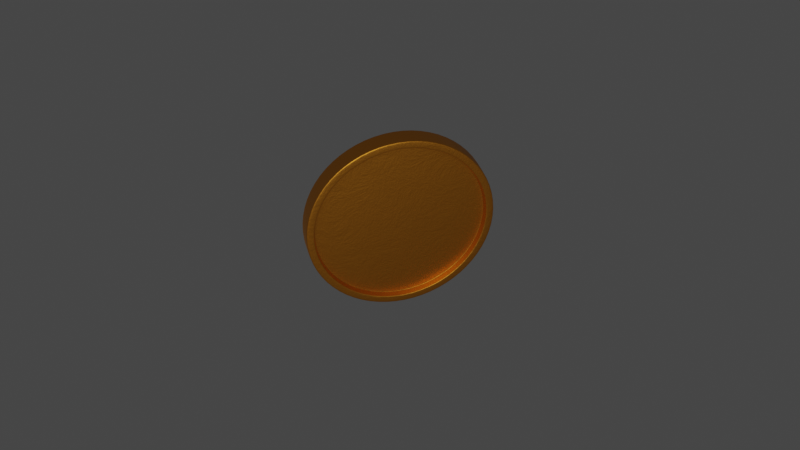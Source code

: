 # Source: golden-coin.blend  (saved by Blender 2.83.20; exported with 4.5.12 LTS)
import bpy
from mathutils import Matrix  # noqa: F401  (used for matrix-valued properties, if any)

bpy.ops.wm.read_factory_settings(use_empty=True)
scene = bpy.context.scene
scene.name = 'Scene'

# ---- collections
col_collection = bpy.data.collections.new('Collection'); scene.collection.children.link(col_collection)

# ---- materials (node trees are filled in below, after node groups)
mat_material_001 = bpy.data.materials.new('Material.001')
mat_material_001.use_transparent_shadow = False

# ---- node groups
ng_auto_smooth = bpy.data.node_groups.new('Auto Smooth', 'GeometryNodeTree')
_s = ng_auto_smooth.interface.new_socket(name='Geometry', in_out='OUTPUT', socket_type='NodeSocketGeometry')
_s = ng_auto_smooth.interface.new_socket(name='Geometry', in_out='INPUT', socket_type='NodeSocketGeometry')
_s = ng_auto_smooth.interface.new_socket(name='Angle', in_out='INPUT', socket_type='NodeSocketFloat')
_s.subtype = 'ANGLE'
_s.min_value = 0.0
_s.max_value = 3.142
ng_auto_smooth.is_modifier = True
_N = ng_auto_smooth.nodes; _L = ng_auto_smooth.links
n0 = _N.new('NodeGroupOutput'); n0.name = 'Group Output'; n0.location = (480, -100)
n1 = _N.new('NodeGroupInput'); n1.name = 'Group Input'; n1.location = (-420, -300)
n2 = _N.new('NodeGroupInput'); n2.name = 'Group Input.001'; n2.location = (-60, -100)
n3 = _N.new('GeometryNodeSetShadeSmooth'); n3.name = 'Set Shade Smooth'; n3.location = (120, -100)
n3.domain = 'EDGE'
n4 = _N.new('GeometryNodeSetShadeSmooth'); n4.name = 'Set Shade Smooth.001'; n4.location = (300, -100)
n5 = _N.new('GeometryNodeInputMeshEdgeAngle'); n5.name = 'Edge Angle'; n5.location = (-420, -220)
n6 = _N.new('GeometryNodeInputEdgeSmooth'); n6.name = 'Is Edge Smooth'; n6.location = (-60, -160)
n7 = _N.new('GeometryNodeInputShadeSmooth'); n7.name = 'Is Face Smooth'; n7.location = (-240, -340)
n8 = _N.new('FunctionNodeBooleanMath'); n8.name = 'Boolean Math'; n8.location = (-60, -220)
n9 = _N.new('FunctionNodeCompare'); n9.name = 'Compare'; n9.location = (-240, -180)
n9.operation = 'LESS_EQUAL'
_L.new(n5.outputs[0], n9.inputs[0])
_L.new(n4.outputs[0], n0.inputs[0])
_L.new(n1.outputs[1], n9.inputs[1])
_L.new(n9.outputs[0], n8.inputs[0])
_L.new(n7.outputs[0], n8.inputs[1])
_L.new(n2.outputs[0], n3.inputs[0])
_L.new(n6.outputs[0], n3.inputs[1])
_L.new(n3.outputs[0], n4.inputs[0])
_L.new(n8.outputs[0], n3.inputs[2])
n0.is_active_output = True

# ---- material node trees
mat_material_001.use_nodes = True; mat_material_001.node_tree.nodes.clear()
_N = mat_material_001.node_tree.nodes; _L = mat_material_001.node_tree.links
n0 = _N.new('ShaderNodeOutputMaterial'); n0.name = 'Material Output'; n0.location = (300, 300)
n1 = _N.new('ShaderNodeBump'); n1.name = 'Bump'; n1.location = (-261, -82)
n1.inputs[0].default_value = 0.075
n1.inputs[1].default_value = 1.0
n1.inputs[2].default_value = 1.0
n2 = _N.new('ShaderNodeTexNoise'); n2.name = 'Noise Texture'; n2.location = (-463, -81)
n2.inputs[2].default_value = 5.5
n2.inputs[3].default_value = 8.5
n2.inputs[4].default_value = 1.0
n2.inputs[8].default_value = 2.0
n3 = _N.new('ShaderNodeBsdfPrincipled'); n3.name = 'Principled BSDF'; n3.location = (10, 300)
n3.distribution = 'GGX'
n3.subsurface_method = 'BURLEY'
n3.inputs[0].default_value = (0.7788, 0.301, 0.03107, 1.0)
n3.inputs[1].default_value = 1.0
n3.inputs[3].default_value = 1.45
n3.inputs[13].default_value = 0.5045
n3.inputs[27].default_value = (0.0, 0.0, 0.0, 1.0)
n3.inputs[28].default_value = 1.0
_L.new(n3.outputs[0], n0.inputs[0])
_L.new(n1.outputs[0], n3.inputs[5])
_L.new(n2.outputs[0], n1.inputs[3])
n0.is_active_output = True

# ---- world
world_world = bpy.data.worlds.new('World'); scene.world = world_world
world_world.use_nodes = True; world_world.node_tree.nodes.clear()
_N = world_world.node_tree.nodes; _L = world_world.node_tree.links
n0 = _N.new('ShaderNodeOutputWorld'); n0.name = 'World Output'; n0.location = (300, 300)
n1 = _N.new('ShaderNodeBackground'); n1.name = 'Background'; n1.location = (10, 300)
n1.inputs[0].default_value = (0.05088, 0.05088, 0.05088, 1.0)
_L.new(n1.outputs[0], n0.inputs[0])
n0.is_active_output = True
world_world.color = (0.05088, 0.05088, 0.05088)
world_world.use_sun_shadow = False
world_world.sun_shadow_jitter_overblur = 0.0

# ---- cameras
cam_camera = bpy.data.cameras.new('Camera')
cam_camera.clip_end = 100.0
cam_camera.ortho_scale = 7.314

# ---- lights
light_light = bpy.data.lights.new('Light', 'POINT')
light_light.transmission_factor = 0.0
light_light.energy = 1000.0
light_light.shadow_soft_size = 0.1
light_light.shadow_maximum_resolution = 0.006
light_light.use_absolute_resolution = True

# ---- meshes
me_cylinder = bpy.data.meshes.new('Cylinder')
me_cylinder.from_pydata([(0.0, 1.0, 0.0), (-1.673e-08, 0.9239, -0.3827), (-3.091e-08, 0.7071, -0.7071), (-4.038e-08, 0.3827, -0.9239), (-4.371e-08, -4.371e-08, -1.0), (-4.038e-08, -0.3827, -0.9239), (-3.091e-08, -0.7071, -0.7071), (-1.673e-08, -0.9239, -0.3827), (-6.6e-15, -1.0, -1.51e-07), (1.673e-08, -0.9239, 0.3827), (3.091e-08, -0.7071, 0.7071), (4.038e-08, -0.3827, 0.9239), (4.371e-08, 1.192e-08, 1.0), (4.038e-08, 0.3827, 0.9239), (3.091e-08, 0.7071, 0.7071), (1.673e-08, 0.9239, 0.3827), (0.04297, 0.8307, -0.3441), (0.05332, 0.8381, -0.3472), (0.046, 0.837, -0.3467), (0.05332, 0.9072, 8.705e-09), (0.04297, 0.8991, 1.37e-08), (0.046, 0.906, 1.049e-08), (0.04297, 0.6358, -0.6358), (0.05332, 0.6415, -0.6415), (0.046, 0.6406, -0.6406), (0.04297, 0.3441, -0.8307), (0.05332, 0.3472, -0.8381), (0.046, 0.3467, -0.837), (0.04297, -4.313e-08, -0.8991), (0.05332, -4.294e-08, -0.9072), (0.046, -4.308e-08, -0.906), (0.04297, -0.3441, -0.8307), (0.05332, -0.3472, -0.8381), (0.046, -0.3467, -0.837), (0.04297, -0.6358, -0.6358), (0.05332, -0.6415, -0.6415), (0.046, -0.6406, -0.6406), (0.04297, -0.8307, -0.3441), (0.05332, -0.8381, -0.3472), (0.046, -0.837, -0.3467), (0.04297, -0.8991, -1.357e-07), (0.05332, -0.9072, -1.398e-07), (0.046, -0.906, -1.384e-07), (0.04297, -0.8307, 0.3441), (0.05332, -0.8381, 0.3472), (0.046, -0.837, 0.3467), (0.04297, -0.6358, 0.6358), (0.05332, -0.6415, 0.6415), (0.046, -0.6406, 0.6406), (0.04297, -0.3441, 0.8307), (0.05332, -0.3472, 0.8381), (0.046, -0.3467, 0.837), (0.04297, 5.742e-09, 0.8991), (0.05332, 7.188e-09, 0.9072), (0.046, 6.736e-09, 0.906), (0.04297, 0.3441, 0.8307), (0.05332, 0.3472, 0.8381), (0.046, 0.3467, 0.837), (0.04297, 0.6358, 0.6358), (0.05332, 0.6415, 0.6415), (0.046, 0.6406, 0.6406), (0.04297, 0.8307, 0.3441), (0.05332, 0.8381, 0.3472), (0.046, 0.837, 0.3467), (0.1106, 0.9268, 3.848e-09), (0.09798, 0.9169, 6.396e-09), (0.1069, 0.9183, 5.239e-09), (0.09798, 0.8471, -0.3509), (0.1106, 0.8562, -0.3547), (0.1069, 0.8484, -0.3514), (0.09798, 0.6483, -0.6483), (0.1106, 0.6553, -0.6553), (0.1069, 0.6494, -0.6494), (0.09798, 0.3509, -0.8471), (0.1106, 0.3547, -0.8562), (0.1069, 0.3514, -0.8484), (0.09798, -4.327e-08, -0.9169), (0.1106, -4.315e-08, -0.9268), (0.1069, -4.313e-08, -0.9183), (0.09798, -0.3509, -0.8471), (0.1106, -0.3547, -0.8562), (0.1069, -0.3514, -0.8484), (0.09798, -0.6483, -0.6483), (0.1106, -0.6553, -0.6553), (0.1069, -0.6494, -0.6494), (0.09798, -0.8471, -0.3509), (0.1106, -0.8562, -0.3547), (0.1069, -0.8484, -0.3514), (0.09798, -0.9169, -1.437e-07), (0.1106, -0.9268, -1.459e-07), (0.1069, -0.9183, -1.445e-07), (0.09798, -0.8471, 0.3509), (0.1106, -0.8562, 0.3547), (0.1069, -0.8484, 0.3514), (0.09798, -0.6483, 0.6483), (0.1106, -0.6553, 0.6553), (0.1069, -0.6494, 0.6494), (0.09798, -0.3509, 0.8471), (0.1106, -0.3547, 0.8562), (0.1069, -0.3514, 0.8484), (0.09798, 7.402e-09, 0.9169), (0.1106, 8.124e-09, 0.9268), (0.1069, 7.654e-09, 0.9183), (0.09798, 0.3509, 0.8471), (0.1106, 0.3547, 0.8562), (0.1069, 0.3514, 0.8484), (0.09798, 0.6483, 0.6483), (0.1106, 0.6553, 0.6553), (0.1069, 0.6494, 0.6494), (0.09798, 0.8471, 0.3509), (0.1106, 0.8562, 0.3547), (0.1069, 0.8484, 0.3514), (0.1106, 0.9115, -0.3776), (0.09753, 0.9239, -0.3827), (0.1068, 0.9203, -0.3812), (0.09753, 1.0, -4.263e-09), (0.1106, 0.9866, -3.251e-09), (0.1068, 0.9961, -4.191e-09), (0.1106, 0.6977, -0.6977), (0.09753, 0.7071, -0.7071), (0.1068, 0.7043, -0.7043), (0.1106, 0.3776, -0.9115), (0.09753, 0.3827, -0.9239), (0.1068, 0.3812, -0.9203), (0.1106, -4.361e-08, -0.9866), (0.09753, -4.371e-08, -1.0), (0.1068, -4.366e-08, -0.9961), (0.1106, -0.3776, -0.9115), (0.09753, -0.3827, -0.9239), (0.1068, -0.3812, -0.9203), (0.1106, -0.6977, -0.6977), (0.09753, -0.7071, -0.7071), (0.1068, -0.7043, -0.7043), (0.1106, -0.9115, -0.3776), (0.09753, -0.9239, -0.3827), (0.1068, -0.9203, -0.3812), (0.1106, -0.9866, -1.54e-07), (0.09753, -1.0, -1.553e-07), (0.1068, -0.9961, -1.551e-07), (0.1106, -0.9115, 0.3776), (0.09753, -0.9239, 0.3827), (0.1068, -0.9203, 0.3812), (0.1106, -0.6977, 0.6977), (0.09753, -0.7071, 0.7071), (0.1068, -0.7043, 0.7043), (0.1106, -0.3776, 0.9115), (0.09753, -0.3827, 0.9239), (0.1068, -0.3812, 0.9203), (0.1106, 1.123e-08, 0.9866), (0.09753, 1.192e-08, 1.0), (0.1068, 1.17e-08, 0.9961), (0.1106, 0.3776, 0.9115), (0.09753, 0.3827, 0.9239), (0.1068, 0.3812, 0.9203), (0.1106, 0.6977, 0.6977), (0.09753, 0.7071, 0.7071), (0.1068, 0.7043, 0.7043), (0.1106, 0.9115, 0.3776), (0.09753, 0.9239, 0.3827), (0.1068, 0.9203, 0.3812)], [], [(1, 113, 119, 2), (15, 158, 115, 0), (3, 122, 125, 4), (4, 125, 128, 5), (5, 128, 131, 6), (6, 131, 134, 7), (7, 134, 137, 8), (8, 137, 140, 9), (9, 140, 143, 10), (10, 143, 146, 11), (11, 146, 149, 12), (12, 149, 152, 13), (13, 152, 155, 14), (14, 155, 158, 15), (106, 103, 56, 59), (2, 119, 122, 3), (65, 109, 62, 19), (73, 70, 23, 26), (76, 73, 26, 29), (79, 76, 29, 32), (82, 79, 32, 35), (85, 82, 35, 38), (88, 85, 38, 41), (91, 88, 41, 44), (94, 91, 44, 47), (97, 94, 47, 50), (100, 97, 50, 53), (101, 104, 151, 148), (103, 100, 53, 56), (109, 106, 59, 62), (0, 115, 113, 1), (70, 67, 17, 23), (68, 71, 118, 112), (80, 83, 130, 127), (104, 107, 154, 151), (83, 86, 133, 130), (107, 110, 157, 154), (86, 89, 136, 133), (89, 92, 139, 136), (16, 20, 61, 58, 55, 52, 49, 46, 43, 40, 37, 34, 31, 28, 25, 22), (71, 74, 121, 118), (92, 95, 142, 139), (110, 64, 116, 157), (95, 98, 145, 142), (74, 77, 124, 121), (98, 101, 148, 145), (77, 80, 127, 124), (17, 19, 21, 18), (18, 21, 20, 16), (23, 17, 18, 24), (24, 18, 16, 22), (26, 23, 24, 27), (27, 24, 22, 25), (29, 26, 27, 30), (30, 27, 25, 28), (32, 29, 30, 33), (33, 30, 28, 31), (35, 32, 33, 36), (36, 33, 31, 34), (38, 35, 36, 39), (39, 36, 34, 37), (41, 38, 39, 42), (42, 39, 37, 40), (44, 41, 42, 45), (45, 42, 40, 43), (47, 44, 45, 48), (48, 45, 43, 46), (50, 47, 48, 51), (51, 48, 46, 49), (53, 50, 51, 54), (54, 51, 49, 52), (56, 53, 54, 57), (57, 54, 52, 55), (59, 56, 57, 60), (60, 57, 55, 58), (62, 59, 60, 63), (63, 60, 58, 61), (19, 62, 63, 21), (21, 63, 61, 20), (64, 68, 112, 116), (113, 115, 117, 114), (114, 117, 116, 112), (119, 113, 114, 120), (120, 114, 112, 118), (122, 119, 120, 123), (123, 120, 118, 121), (125, 122, 123, 126), (126, 123, 121, 124), (128, 125, 126, 129), (129, 126, 124, 127), (131, 128, 129, 132), (132, 129, 127, 130), (134, 131, 132, 135), (135, 132, 130, 133), (137, 134, 135, 138), (138, 135, 133, 136), (140, 137, 138, 141), (141, 138, 136, 139), (143, 140, 141, 144), (144, 141, 139, 142), (146, 143, 144, 147), (147, 144, 142, 145), (149, 146, 147, 150), (150, 147, 145, 148), (152, 149, 150, 153), (153, 150, 148, 151), (155, 152, 153, 156), (156, 153, 151, 154), (158, 155, 156, 159), (159, 156, 154, 157), (115, 158, 159, 117), (117, 159, 157, 116), (68, 64, 66, 69), (69, 66, 65, 67), (71, 68, 69, 72), (72, 69, 67, 70), (74, 71, 72, 75), (75, 72, 70, 73), (77, 74, 75, 78), (78, 75, 73, 76), (80, 77, 78, 81), (81, 78, 76, 79), (83, 80, 81, 84), (84, 81, 79, 82), (86, 83, 84, 87), (87, 84, 82, 85), (89, 86, 87, 90), (90, 87, 85, 88), (92, 89, 90, 93), (93, 90, 88, 91), (95, 92, 93, 96), (96, 93, 91, 94), (98, 95, 96, 99), (99, 96, 94, 97), (101, 98, 99, 102), (102, 99, 97, 100), (104, 101, 102, 105), (105, 102, 100, 103), (107, 104, 105, 108), (108, 105, 103, 106), (110, 107, 108, 111), (111, 108, 106, 109), (64, 110, 111, 66), (66, 111, 109, 65), (67, 65, 19, 17)])
me_cylinder.polygons.foreach_set('use_smooth', [True] * 145)
_uv = me_cylinder.uv_layers.new(name='UVMap')
_uv.uv.foreach_set('vector', [0.9375, 0.75, 0.9375, 0.9704, 0.875, 0.9704, 0.875, 0.75, 0.0625, 0.75, 0.0625, 0.9704, 0.0, 0.9704, 0.0, 0.75, 0.8125, 0.75, 0.8125, 0.9704, 0.75, 0.9704, 0.75, 0.75, 0.75, 0.75, 0.75, 0.9704, 0.6875, 0.9704, 0.6875, 0.75, 0.6875, 0.75, 0.6875, 0.9704, 0.625, 0.9704, 0.625, 0.75, 0.625, 0.75, 0.625, 0.9704, 0.5625, 0.9704, 0.5625, 0.75, 0.5625, 0.75, 0.5625, 0.9704, 0.5, 0.9704, 0.5, 0.75, 0.5, 0.75, 0.5, 0.9704, 0.4375, 0.9704, 0.4375, 0.75, 0.4375, 0.75, 0.4375, 0.9704, 0.375, 0.9704, 0.375, 0.75, 0.375, 0.75, 0.375, 0.9704, 0.3125, 0.9704, 0.3125, 0.75, 0.3125, 0.75, 0.3125, 0.9704, 0.25, 0.9704, 0.25, 0.75, 0.25, 0.75, 0.25, 0.9704, 0.1875, 0.9704, 0.1875, 0.75, 0.1875, 0.75, 0.1875, 0.9704, 0.125, 0.9704, 0.125, 0.75, 0.125, 0.75, 0.125, 0.9704, 0.0625, 0.9704, 0.0625, 0.75, 0.09183, 0.4082, 0.04334, 0.3356, 0.04334, 0.3356, 0.09183, 0.4082, 0.875, 0.75, 0.875, 0.9704, 0.8125, 0.9704, 0.8125, 0.75, 0.25, 0.4737, 0.1644, 0.4567, 0.1644, 0.4567, 0.25, 0.4737, 0.4567, 0.3356, 0.4082, 0.4082, 0.4082, 0.4082, 0.4567, 0.3356, 0.4737, 0.25, 0.4567, 0.3356, 0.4567, 0.3356, 0.4737, 0.25, 0.4567, 0.1644, 0.4737, 0.25, 0.4737, 0.25, 0.4567, 0.1644, 0.4082, 0.09183, 0.4567, 0.1644, 0.4567, 0.1644, 0.4082, 0.09183, 0.3356, 0.04334, 0.4082, 0.09183, 0.4082, 0.09183, 0.3356, 0.04334, 0.25, 0.02631, 0.3356, 0.04334, 0.3356, 0.04334, 0.25, 0.02631, 0.1644, 0.04334, 0.25, 0.02631, 0.25, 0.02631, 0.1644, 0.04334, 0.09183, 0.09183, 0.1644, 0.04334, 0.1644, 0.04334, 0.09183, 0.09183, 0.04334, 0.1644, 0.09183, 0.09183, 0.09183, 0.09183, 0.04334, 0.1644, 0.02631, 0.25, 0.04334, 0.1644, 0.04334, 0.1644, 0.02631, 0.25, 0.02379, 0.25, 0.04101, 0.3366, 0.03059, 0.3409, 0.01252, 0.25, 0.04334, 0.3356, 0.02631, 0.25, 0.02631, 0.25, 0.04334, 0.3356, 0.1644, 0.4567, 0.09183, 0.4082, 0.09183, 0.4082, 0.1644, 0.4567, 1.0, 0.75, 1.0, 0.9704, 0.9375, 0.9704, 0.9375, 0.75, 0.4082, 0.4082, 0.3356, 0.4567, 0.3356, 0.4567, 0.4082, 0.4082, 0.3366, 0.459, 0.41, 0.41, 0.4179, 0.4179, 0.3409, 0.4694, 0.459, 0.1634, 0.41, 0.09005, 0.4179, 0.08207, 0.4694, 0.1591, 0.04101, 0.3366, 0.09005, 0.41, 0.08207, 0.4179, 0.03059, 0.3409, 0.41, 0.09005, 0.3366, 0.04101, 0.3409, 0.03059, 0.4179, 0.08207, 0.09005, 0.41, 0.1634, 0.459, 0.1591, 0.4694, 0.08207, 0.4179, 0.3366, 0.04101, 0.25, 0.02379, 0.25, 0.01252, 0.3409, 0.03059, 0.25, 0.02379, 0.1634, 0.04101, 0.1591, 0.03059, 0.25, 0.01252, 0.3346, 0.4542, 0.25, 0.471, 0.1654, 0.4542, 0.09373, 0.4063, 0.04582, 0.3346, 0.029, 0.25, 0.04582, 0.1654, 0.09373, 0.09373, 0.1654, 0.04582, 0.25, 0.029, 0.3346, 0.04582, 0.4063, 0.09373, 0.4542, 0.1654, 0.471, 0.25, 0.4542, 0.3346, 0.4063, 0.4063, 0.41, 0.41, 0.459, 0.3366, 0.4694, 0.3409, 0.4179, 0.4179, 0.1634, 0.04101, 0.09005, 0.09005, 0.08207, 0.08207, 0.1591, 0.03059, 0.1634, 0.459, 0.25, 0.4762, 0.25, 0.4875, 0.1591, 0.4694, 0.09005, 0.09005, 0.04101, 0.1634, 0.03059, 0.1591, 0.08207, 0.08207, 0.459, 0.3366, 0.4762, 0.25, 0.4875, 0.25, 0.4694, 0.3409, 0.04101, 0.1634, 0.02379, 0.25, 0.01252, 0.25, 0.03059, 0.1591, 0.4762, 0.25, 0.459, 0.1634, 0.4694, 0.1591, 0.4875, 0.25, 0.3356, 0.4567, 0.25, 0.4737, 0.25, 0.4736, 0.3356, 0.4566, 0.3356, 0.4566, 0.25, 0.4736, 0.25, 0.471, 0.3346, 0.4542, 0.4082, 0.4082, 0.3356, 0.4567, 0.3356, 0.4566, 0.4081, 0.4081, 0.4081, 0.4081, 0.3356, 0.4566, 0.3346, 0.4542, 0.4063, 0.4063, 0.4567, 0.3356, 0.4082, 0.4082, 0.4081, 0.4081, 0.4566, 0.3356, 0.4566, 0.3356, 0.4081, 0.4081, 0.4063, 0.4063, 0.4542, 0.3346, 0.4737, 0.25, 0.4567, 0.3356, 0.4566, 0.3356, 0.4736, 0.25, 0.4736, 0.25, 0.4566, 0.3356, 0.4542, 0.3346, 0.471, 0.25, 0.4567, 0.1644, 0.4737, 0.25, 0.4736, 0.25, 0.4566, 0.1644, 0.4566, 0.1644, 0.4736, 0.25, 0.471, 0.25, 0.4542, 0.1654, 0.4082, 0.09183, 0.4567, 0.1644, 0.4566, 0.1644, 0.4081, 0.09186, 0.4081, 0.09186, 0.4566, 0.1644, 0.4542, 0.1654, 0.4063, 0.09373, 0.3356, 0.04334, 0.4082, 0.09183, 0.4081, 0.09186, 0.3356, 0.04337, 0.3356, 0.04337, 0.4081, 0.09186, 0.4063, 0.09373, 0.3346, 0.04582, 0.25, 0.02631, 0.3356, 0.04334, 0.3356, 0.04337, 0.25, 0.02635, 0.25, 0.02635, 0.3356, 0.04337, 0.3346, 0.04582, 0.25, 0.029, 0.1644, 0.04334, 0.25, 0.02631, 0.25, 0.02635, 0.1644, 0.04337, 0.1644, 0.04337, 0.25, 0.02635, 0.25, 0.029, 0.1654, 0.04582, 0.09183, 0.09183, 0.1644, 0.04334, 0.1644, 0.04337, 0.09186, 0.09186, 0.09186, 0.09186, 0.1644, 0.04337, 0.1654, 0.04582, 0.09373, 0.09373, 0.04334, 0.1644, 0.09183, 0.09183, 0.09186, 0.09186, 0.04337, 0.1644, 0.04337, 0.1644, 0.09186, 0.09186, 0.09373, 0.09373, 0.04582, 0.1654, 0.02631, 0.25, 0.04334, 0.1644, 0.04337, 0.1644, 0.02635, 0.25, 0.02635, 0.25, 0.04337, 0.1644, 0.04582, 0.1654, 0.029, 0.25, 0.04334, 0.3356, 0.02631, 0.25, 0.02635, 0.25, 0.04337, 0.3356, 0.04337, 0.3356, 0.02635, 0.25, 0.029, 0.25, 0.04582, 0.3346, 0.09183, 0.4082, 0.04334, 0.3356, 0.04337, 0.3356, 0.09186, 0.4081, 0.09186, 0.4081, 0.04337, 0.3356, 0.04582, 0.3346, 0.09373, 0.4063, 0.1644, 0.4567, 0.09183, 0.4082, 0.09186, 0.4081, 0.1644, 0.4566, 0.1644, 0.4566, 0.09186, 0.4081, 0.09373, 0.4063, 0.1654, 0.4542, 0.25, 0.4737, 0.1644, 0.4567, 0.1644, 0.4566, 0.25, 0.4736, 0.25, 0.4736, 0.1644, 0.4566, 0.1654, 0.4542, 0.25, 0.471, 0.25, 0.4762, 0.3366, 0.459, 0.3409, 0.4694, 0.25, 0.4875, 0.9375, 0.9704, 1.0, 0.9704, 0.9999, 1.0, 0.9376, 1.0, 0.3417, 0.4718, 0.2502, 0.49, 0.25, 0.4875, 0.3409, 0.4694, 0.875, 0.9704, 0.9375, 0.9704, 0.9374, 1.0, 0.8751, 1.0, 0.4196, 0.4198, 0.342, 0.4716, 0.3409, 0.4694, 0.4179, 0.4179, 0.8125, 0.9704, 0.875, 0.9704, 0.8749, 1.0, 0.8126, 1.0, 0.4716, 0.342, 0.4198, 0.4196, 0.4179, 0.4179, 0.4694, 0.3409, 0.75, 0.9704, 0.8125, 0.9704, 0.8124, 1.0, 0.7501, 1.0, 0.49, 0.2502, 0.4718, 0.3417, 0.4694, 0.3409, 0.4875, 0.25, 0.6875, 0.9704, 0.75, 0.9704, 0.7499, 1.0, 0.6876, 1.0, 0.4718, 0.1583, 0.49, 0.2498, 0.4875, 0.25, 0.4694, 0.1591, 0.625, 0.9704, 0.6875, 0.9704, 0.6874, 1.0, 0.6251, 1.0, 0.4198, 0.08045, 0.4716, 0.158, 0.4694, 0.1591, 0.4179, 0.08207, 0.5625, 0.9704, 0.625, 0.9704, 0.6249, 1.0, 0.5626, 1.0, 0.342, 0.02837, 0.4196, 0.08019, 0.4179, 0.08207, 0.3409, 0.03059, 0.5, 0.9704, 0.5625, 0.9704, 0.5624, 1.0, 0.5001, 1.0, 0.2502, 0.01004, 0.3417, 0.02823, 0.3409, 0.03059, 0.25, 0.01252, 0.4375, 0.9704, 0.5, 0.9704, 0.4999, 1.0, 0.4376, 1.0, 0.1583, 0.02823, 0.2498, 0.01004, 0.25, 0.01252, 0.1591, 0.03059, 0.375, 0.9704, 0.4375, 0.9704, 0.4374, 1.0, 0.3751, 1.0, 0.08045, 0.08019, 0.158, 0.02837, 0.1591, 0.03059, 0.08207, 0.08207, 0.3125, 0.9704, 0.375, 0.9704, 0.3749, 1.0, 0.3126, 1.0, 0.02837, 0.158, 0.08019, 0.08045, 0.08207, 0.08207, 0.03059, 0.1591, 0.25, 0.9704, 0.3125, 0.9704, 0.3124, 1.0, 0.2501, 1.0, 0.01004, 0.2498, 0.02823, 0.1583, 0.03059, 0.1591, 0.01252, 0.25, 0.1875, 0.9704, 0.25, 0.9704, 0.2499, 1.0, 0.1876, 1.0, 0.02823, 0.3417, 0.01004, 0.2502, 0.01252, 0.25, 0.03059, 0.3409, 0.125, 0.9704, 0.1875, 0.9704, 0.1874, 1.0, 0.1251, 1.0, 0.08019, 0.4196, 0.02837, 0.342, 0.03059, 0.3409, 0.08207, 0.4179, 0.0625, 0.9704, 0.125, 0.9704, 0.1249, 1.0, 0.06262, 1.0, 0.158, 0.4716, 0.08045, 0.4198, 0.08207, 0.4179, 0.1591, 0.4694, 0.0, 0.9704, 0.0625, 0.9704, 0.06238, 1.0, 0.0001223, 1.0, 0.2498, 0.49, 0.1583, 0.4718, 0.1591, 0.4694, 0.25, 0.4875, 0.3366, 0.459, 0.25, 0.4762, 0.25, 0.4737, 0.3356, 0.4567, 0.3356, 0.4567, 0.25, 0.4737, 0.25, 0.4737, 0.3356, 0.4567, 0.41, 0.41, 0.3366, 0.459, 0.3356, 0.4567, 0.4082, 0.4082, 0.4082, 0.4082, 0.3356, 0.4567, 0.3356, 0.4567, 0.4082, 0.4082, 0.459, 0.3366, 0.41, 0.41, 0.4082, 0.4082, 0.4567, 0.3356, 0.4567, 0.3356, 0.4082, 0.4082, 0.4082, 0.4082, 0.4567, 0.3356, 0.4762, 0.25, 0.459, 0.3366, 0.4567, 0.3356, 0.4737, 0.25, 0.4737, 0.25, 0.4567, 0.3356, 0.4567, 0.3356, 0.4737, 0.25, 0.459, 0.1634, 0.4762, 0.25, 0.4737, 0.25, 0.4567, 0.1644, 0.4567, 0.1644, 0.4737, 0.25, 0.4737, 0.25, 0.4567, 0.1644, 0.41, 0.09005, 0.459, 0.1634, 0.4567, 0.1644, 0.4082, 0.09183, 0.4082, 0.09183, 0.4567, 0.1644, 0.4567, 0.1644, 0.4082, 0.09183, 0.3366, 0.04101, 0.41, 0.09005, 0.4082, 0.09183, 0.3356, 0.04334, 0.3356, 0.04334, 0.4082, 0.09183, 0.4082, 0.09183, 0.3356, 0.04334, 0.25, 0.02379, 0.3366, 0.04101, 0.3356, 0.04334, 0.25, 0.02631, 0.25, 0.02631, 0.3356, 0.04334, 0.3356, 0.04334, 0.25, 0.02631, 0.1634, 0.04101, 0.25, 0.02379, 0.25, 0.02631, 0.1644, 0.04334, 0.1644, 0.04334, 0.25, 0.02631, 0.25, 0.02631, 0.1644, 0.04334, 0.09005, 0.09005, 0.1634, 0.04101, 0.1644, 0.04334, 0.09183, 0.09183, 0.09183, 0.09183, 0.1644, 0.04334, 0.1644, 0.04334, 0.09183, 0.09183, 0.04101, 0.1634, 0.09005, 0.09005, 0.09183, 0.09183, 0.04334, 0.1644, 0.04334, 0.1644, 0.09183, 0.09183, 0.09183, 0.09183, 0.04334, 0.1644, 0.02379, 0.25, 0.04101, 0.1634, 0.04334, 0.1644, 0.02631, 0.25, 0.02631, 0.25, 0.04334, 0.1644, 0.04334, 0.1644, 0.02631, 0.25, 0.04101, 0.3366, 0.02379, 0.25, 0.02631, 0.25, 0.04334, 0.3356, 0.04334, 0.3356, 0.02631, 0.25, 0.02631, 0.25, 0.04334, 0.3356, 0.09005, 0.41, 0.04101, 0.3366, 0.04334, 0.3356, 0.09183, 0.4082, 0.09183, 0.4082, 0.04334, 0.3356, 0.04334, 0.3356, 0.09183, 0.4082, 0.1634, 0.459, 0.09005, 0.41, 0.09183, 0.4082, 0.1644, 0.4567, 0.1644, 0.4567, 0.09183, 0.4082, 0.09183, 0.4082, 0.1644, 0.4567, 0.25, 0.4762, 0.1634, 0.459, 0.1644, 0.4567, 0.25, 0.4737, 0.25, 0.4737, 0.1644, 0.4567, 0.1644, 0.4567, 0.25, 0.4737, 0.3356, 0.4567, 0.25, 0.4737, 0.25, 0.4737, 0.3356, 0.4567])
me_cylinder.materials.append(mat_material_001)
me_cylinder.use_remesh_fix_poles = True
me_cylinder.use_remesh_preserve_attributes = False
me_cylinder.use_mirror_vertex_groups = False
me_cylinder.update()

# ---- objects
ob_light = bpy.data.objects.new('Light', light_light)
ob_camera = bpy.data.objects.new('Camera', cam_camera)
ob_golden_coin = bpy.data.objects.new('Golden Coin', me_cylinder)

# ---- transforms, parenting, visibility, modifiers, constraints
ob_light.location = (6.609, -3.671, 2.305)
ob_light.rotation_euler = (0.6503, 0.05522, 1.866)
ob_light.lock_rotations_4d = False
ob_light.empty_display_type = 'ARROWS'
ob_light.color = (0.0, 0.0, 0.0, 0.0)
ob_light.lineart.crease_threshold = 0.0
ob_camera.location = (8.905, -5.024, 4.707)
ob_camera.rotation_euler = (1.086, -0.4392, 1.274)
ob_camera.lock_rotations_4d = False
ob_camera.empty_display_type = 'ARROWS'
ob_camera.color = (0.0, 0.0, 0.0, 0.0)
ob_camera.display_type = 'WIRE'
ob_camera.lineart.crease_threshold = 0.0
ob_golden_coin.location = (0.0, 0.0, 0.0)
ob_golden_coin.lineart.crease_threshold = 0.0
_m = ob_golden_coin.modifiers.new('Mirror', 'MIRROR')
_m.use_clip = True
_m = ob_golden_coin.modifiers.new('Subdivision', 'SUBSURF')
_m.uv_smooth = 'PRESERVE_CORNERS'
_m.levels = 2
_m = ob_golden_coin.modifiers.new('Auto Smooth', 'NODES')
_m.node_group = ng_auto_smooth
_gi = [s.identifier for s in ng_auto_smooth.interface.items_tree if s.item_type == 'SOCKET' and s.in_out == 'INPUT']
_m[_gi[1]] = 1.047  # Angle

# ---- collection membership
col_collection.objects.link(ob_light)
col_collection.objects.link(ob_camera)
col_collection.objects.link(ob_golden_coin)

# ---- scene / render settings (as saved in the file)
scene.camera = ob_camera
scene.frame_start = 1; scene.frame_end = 250; scene.frame_set(1)
scene.render.engine = 'BLENDER_EEVEE_NEXT'
scene.cycles.use_denoising = False
scene.cycles.samples = 128
scene.cycles.sampling_pattern = 'TABULATED_SOBOL'
scene.cycles.use_adaptive_sampling = False
scene.cycles.use_light_tree = False
scene.eevee.use_gtao = True
scene.view_settings.view_transform = 'Filmic'
bpy.context.view_layer.update()
